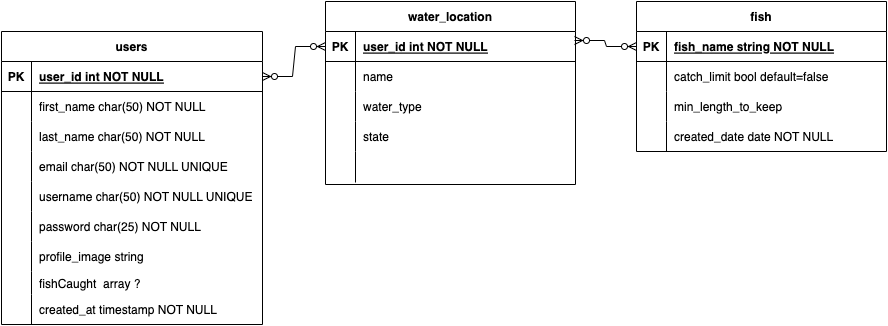

The diagram above was exported from draw.io. Its source (the exported page's mxGraphModel, read from the mxfile embedded in the PNG):
<mxGraphModel dx="1242" dy="739" grid="0" gridSize="20" guides="1" tooltips="1" connect="1" arrows="1" fold="1" page="0" pageScale="1" pageWidth="900" pageHeight="1600" background="none" math="0" shadow="0" extFonts="Permanent Marker^https://fonts.googleapis.com/css?family=Permanent+Marker">
  <root>
    <mxCell id="0" />
    <mxCell id="1" parent="0" />
    <mxCell id="C-vyLk0tnHw3VtMMgP7b-2" value="water_location" style="shape=table;startSize=30;container=1;collapsible=1;childLayout=tableLayout;fixedRows=1;rowLines=0;fontStyle=1;align=center;resizeLast=1;" parent="1" vertex="1">
      <mxGeometry x="335" y="8" width="250" height="183" as="geometry" />
    </mxCell>
    <mxCell id="C-vyLk0tnHw3VtMMgP7b-3" value="" style="shape=partialRectangle;collapsible=0;dropTarget=0;pointerEvents=0;fillColor=none;points=[[0,0.5],[1,0.5]];portConstraint=eastwest;top=0;left=0;right=0;bottom=1;" parent="C-vyLk0tnHw3VtMMgP7b-2" vertex="1">
      <mxGeometry y="30" width="250" height="30" as="geometry" />
    </mxCell>
    <mxCell id="C-vyLk0tnHw3VtMMgP7b-4" value="PK" style="shape=partialRectangle;overflow=hidden;connectable=0;fillColor=none;top=0;left=0;bottom=0;right=0;fontStyle=1;" parent="C-vyLk0tnHw3VtMMgP7b-3" vertex="1">
      <mxGeometry width="30" height="30" as="geometry">
        <mxRectangle width="30" height="30" as="alternateBounds" />
      </mxGeometry>
    </mxCell>
    <mxCell id="C-vyLk0tnHw3VtMMgP7b-5" value="user_id int NOT NULL" style="shape=partialRectangle;overflow=hidden;connectable=0;fillColor=none;top=0;left=0;bottom=0;right=0;align=left;spacingLeft=6;fontStyle=5;" parent="C-vyLk0tnHw3VtMMgP7b-3" vertex="1">
      <mxGeometry x="30" width="220" height="30" as="geometry">
        <mxRectangle width="220" height="30" as="alternateBounds" />
      </mxGeometry>
    </mxCell>
    <mxCell id="C-vyLk0tnHw3VtMMgP7b-6" value="" style="shape=partialRectangle;collapsible=0;dropTarget=0;pointerEvents=0;fillColor=none;points=[[0,0.5],[1,0.5]];portConstraint=eastwest;top=0;left=0;right=0;bottom=0;" parent="C-vyLk0tnHw3VtMMgP7b-2" vertex="1">
      <mxGeometry y="60" width="250" height="30" as="geometry" />
    </mxCell>
    <mxCell id="C-vyLk0tnHw3VtMMgP7b-7" value="" style="shape=partialRectangle;overflow=hidden;connectable=0;fillColor=none;top=0;left=0;bottom=0;right=0;" parent="C-vyLk0tnHw3VtMMgP7b-6" vertex="1">
      <mxGeometry width="30" height="30" as="geometry">
        <mxRectangle width="30" height="30" as="alternateBounds" />
      </mxGeometry>
    </mxCell>
    <mxCell id="C-vyLk0tnHw3VtMMgP7b-8" value="name" style="shape=partialRectangle;overflow=hidden;connectable=0;fillColor=none;top=0;left=0;bottom=0;right=0;align=left;spacingLeft=6;" parent="C-vyLk0tnHw3VtMMgP7b-6" vertex="1">
      <mxGeometry x="30" width="220" height="30" as="geometry">
        <mxRectangle width="220" height="30" as="alternateBounds" />
      </mxGeometry>
    </mxCell>
    <mxCell id="f_QWnIR4l2UYSt3qV_2m-16" value="" style="shape=tableRow;horizontal=0;startSize=0;swimlaneHead=0;swimlaneBody=0;fillColor=none;collapsible=0;dropTarget=0;points=[[0,0.5],[1,0.5]];portConstraint=eastwest;top=0;left=0;right=0;bottom=0;" vertex="1" parent="C-vyLk0tnHw3VtMMgP7b-2">
      <mxGeometry y="90" width="250" height="30" as="geometry" />
    </mxCell>
    <mxCell id="f_QWnIR4l2UYSt3qV_2m-17" value="" style="shape=partialRectangle;connectable=0;fillColor=none;top=0;left=0;bottom=0;right=0;editable=1;overflow=hidden;" vertex="1" parent="f_QWnIR4l2UYSt3qV_2m-16">
      <mxGeometry width="30" height="30" as="geometry">
        <mxRectangle width="30" height="30" as="alternateBounds" />
      </mxGeometry>
    </mxCell>
    <mxCell id="f_QWnIR4l2UYSt3qV_2m-18" value="water_type" style="shape=partialRectangle;connectable=0;fillColor=none;top=0;left=0;bottom=0;right=0;align=left;spacingLeft=6;overflow=hidden;" vertex="1" parent="f_QWnIR4l2UYSt3qV_2m-16">
      <mxGeometry x="30" width="220" height="30" as="geometry">
        <mxRectangle width="220" height="30" as="alternateBounds" />
      </mxGeometry>
    </mxCell>
    <mxCell id="f_QWnIR4l2UYSt3qV_2m-12" value="" style="shape=tableRow;horizontal=0;startSize=0;swimlaneHead=0;swimlaneBody=0;fillColor=none;collapsible=0;dropTarget=0;points=[[0,0.5],[1,0.5]];portConstraint=eastwest;top=0;left=0;right=0;bottom=0;" vertex="1" parent="C-vyLk0tnHw3VtMMgP7b-2">
      <mxGeometry y="120" width="250" height="30" as="geometry" />
    </mxCell>
    <mxCell id="f_QWnIR4l2UYSt3qV_2m-13" value="" style="shape=partialRectangle;connectable=0;fillColor=none;top=0;left=0;bottom=0;right=0;editable=1;overflow=hidden;" vertex="1" parent="f_QWnIR4l2UYSt3qV_2m-12">
      <mxGeometry width="30" height="30" as="geometry">
        <mxRectangle width="30" height="30" as="alternateBounds" />
      </mxGeometry>
    </mxCell>
    <mxCell id="f_QWnIR4l2UYSt3qV_2m-14" value="state" style="shape=partialRectangle;connectable=0;fillColor=none;top=0;left=0;bottom=0;right=0;align=left;spacingLeft=6;overflow=hidden;" vertex="1" parent="f_QWnIR4l2UYSt3qV_2m-12">
      <mxGeometry x="30" width="220" height="30" as="geometry">
        <mxRectangle width="220" height="30" as="alternateBounds" />
      </mxGeometry>
    </mxCell>
    <mxCell id="C-vyLk0tnHw3VtMMgP7b-9" value="" style="shape=partialRectangle;collapsible=0;dropTarget=0;pointerEvents=0;fillColor=none;points=[[0,0.5],[1,0.5]];portConstraint=eastwest;top=0;left=0;right=0;bottom=0;" parent="C-vyLk0tnHw3VtMMgP7b-2" vertex="1">
      <mxGeometry y="150" width="250" height="31" as="geometry" />
    </mxCell>
    <mxCell id="C-vyLk0tnHw3VtMMgP7b-10" value="" style="shape=partialRectangle;overflow=hidden;connectable=0;fillColor=none;top=0;left=0;bottom=0;right=0;" parent="C-vyLk0tnHw3VtMMgP7b-9" vertex="1">
      <mxGeometry width="30" height="31" as="geometry">
        <mxRectangle width="30" height="31" as="alternateBounds" />
      </mxGeometry>
    </mxCell>
    <mxCell id="C-vyLk0tnHw3VtMMgP7b-11" value="" style="shape=partialRectangle;overflow=hidden;connectable=0;fillColor=none;top=0;left=0;bottom=0;right=0;align=left;spacingLeft=6;" parent="C-vyLk0tnHw3VtMMgP7b-9" vertex="1">
      <mxGeometry x="30" width="220" height="31" as="geometry">
        <mxRectangle width="220" height="31" as="alternateBounds" />
      </mxGeometry>
    </mxCell>
    <mxCell id="C-vyLk0tnHw3VtMMgP7b-13" value="fish" style="shape=table;startSize=30;container=1;collapsible=1;childLayout=tableLayout;fixedRows=1;rowLines=0;fontStyle=1;align=center;resizeLast=1;" parent="1" vertex="1">
      <mxGeometry x="646" y="8" width="250" height="150" as="geometry" />
    </mxCell>
    <mxCell id="C-vyLk0tnHw3VtMMgP7b-14" value="" style="shape=partialRectangle;collapsible=0;dropTarget=0;pointerEvents=0;fillColor=none;points=[[0,0.5],[1,0.5]];portConstraint=eastwest;top=0;left=0;right=0;bottom=1;" parent="C-vyLk0tnHw3VtMMgP7b-13" vertex="1">
      <mxGeometry y="30" width="250" height="30" as="geometry" />
    </mxCell>
    <mxCell id="C-vyLk0tnHw3VtMMgP7b-15" value="PK" style="shape=partialRectangle;overflow=hidden;connectable=0;fillColor=none;top=0;left=0;bottom=0;right=0;fontStyle=1;" parent="C-vyLk0tnHw3VtMMgP7b-14" vertex="1">
      <mxGeometry width="30" height="30" as="geometry">
        <mxRectangle width="30" height="30" as="alternateBounds" />
      </mxGeometry>
    </mxCell>
    <mxCell id="C-vyLk0tnHw3VtMMgP7b-16" value="fish_name string NOT NULL " style="shape=partialRectangle;overflow=hidden;connectable=0;fillColor=none;top=0;left=0;bottom=0;right=0;align=left;spacingLeft=6;fontStyle=5;" parent="C-vyLk0tnHw3VtMMgP7b-14" vertex="1">
      <mxGeometry x="30" width="220" height="30" as="geometry">
        <mxRectangle width="220" height="30" as="alternateBounds" />
      </mxGeometry>
    </mxCell>
    <mxCell id="C-vyLk0tnHw3VtMMgP7b-17" value="" style="shape=partialRectangle;collapsible=0;dropTarget=0;pointerEvents=0;fillColor=none;points=[[0,0.5],[1,0.5]];portConstraint=eastwest;top=0;left=0;right=0;bottom=0;" parent="C-vyLk0tnHw3VtMMgP7b-13" vertex="1">
      <mxGeometry y="60" width="250" height="30" as="geometry" />
    </mxCell>
    <mxCell id="C-vyLk0tnHw3VtMMgP7b-18" value="" style="shape=partialRectangle;overflow=hidden;connectable=0;fillColor=none;top=0;left=0;bottom=0;right=0;" parent="C-vyLk0tnHw3VtMMgP7b-17" vertex="1">
      <mxGeometry width="30" height="30" as="geometry">
        <mxRectangle width="30" height="30" as="alternateBounds" />
      </mxGeometry>
    </mxCell>
    <mxCell id="C-vyLk0tnHw3VtMMgP7b-19" value="catch_limit bool default=false" style="shape=partialRectangle;overflow=hidden;connectable=0;fillColor=none;top=0;left=0;bottom=0;right=0;align=left;spacingLeft=6;" parent="C-vyLk0tnHw3VtMMgP7b-17" vertex="1">
      <mxGeometry x="30" width="220" height="30" as="geometry">
        <mxRectangle width="220" height="30" as="alternateBounds" />
      </mxGeometry>
    </mxCell>
    <mxCell id="C-vyLk0tnHw3VtMMgP7b-20" value="" style="shape=partialRectangle;collapsible=0;dropTarget=0;pointerEvents=0;fillColor=none;points=[[0,0.5],[1,0.5]];portConstraint=eastwest;top=0;left=0;right=0;bottom=0;" parent="C-vyLk0tnHw3VtMMgP7b-13" vertex="1">
      <mxGeometry y="90" width="250" height="30" as="geometry" />
    </mxCell>
    <mxCell id="C-vyLk0tnHw3VtMMgP7b-21" value="" style="shape=partialRectangle;overflow=hidden;connectable=0;fillColor=none;top=0;left=0;bottom=0;right=0;" parent="C-vyLk0tnHw3VtMMgP7b-20" vertex="1">
      <mxGeometry width="30" height="30" as="geometry">
        <mxRectangle width="30" height="30" as="alternateBounds" />
      </mxGeometry>
    </mxCell>
    <mxCell id="C-vyLk0tnHw3VtMMgP7b-22" value="min_length_to_keep" style="shape=partialRectangle;overflow=hidden;connectable=0;fillColor=none;top=0;left=0;bottom=0;right=0;align=left;spacingLeft=6;" parent="C-vyLk0tnHw3VtMMgP7b-20" vertex="1">
      <mxGeometry x="30" width="220" height="30" as="geometry">
        <mxRectangle width="220" height="30" as="alternateBounds" />
      </mxGeometry>
    </mxCell>
    <mxCell id="IX2jeFkoX-7q7TpnIMOj-6" value="" style="shape=tableRow;horizontal=0;startSize=0;swimlaneHead=0;swimlaneBody=0;fillColor=none;collapsible=0;dropTarget=0;points=[[0,0.5],[1,0.5]];portConstraint=eastwest;top=0;left=0;right=0;bottom=0;" parent="C-vyLk0tnHw3VtMMgP7b-13" vertex="1">
      <mxGeometry y="120" width="250" height="30" as="geometry" />
    </mxCell>
    <mxCell id="IX2jeFkoX-7q7TpnIMOj-7" value="" style="shape=partialRectangle;connectable=0;fillColor=none;top=0;left=0;bottom=0;right=0;editable=1;overflow=hidden;" parent="IX2jeFkoX-7q7TpnIMOj-6" vertex="1">
      <mxGeometry width="30" height="30" as="geometry">
        <mxRectangle width="30" height="30" as="alternateBounds" />
      </mxGeometry>
    </mxCell>
    <mxCell id="IX2jeFkoX-7q7TpnIMOj-8" value="created_date date NOT NULL" style="shape=partialRectangle;connectable=0;fillColor=none;top=0;left=0;bottom=0;right=0;align=left;spacingLeft=6;overflow=hidden;" parent="IX2jeFkoX-7q7TpnIMOj-6" vertex="1">
      <mxGeometry x="30" width="220" height="30" as="geometry">
        <mxRectangle width="220" height="30" as="alternateBounds" />
      </mxGeometry>
    </mxCell>
    <mxCell id="C-vyLk0tnHw3VtMMgP7b-23" value="users" style="shape=table;startSize=30;container=1;collapsible=1;childLayout=tableLayout;fixedRows=1;rowLines=0;fontStyle=1;align=center;resizeLast=1;" parent="1" vertex="1">
      <mxGeometry x="11" y="38" width="261" height="293" as="geometry" />
    </mxCell>
    <mxCell id="C-vyLk0tnHw3VtMMgP7b-24" value="" style="shape=partialRectangle;collapsible=0;dropTarget=0;pointerEvents=0;fillColor=none;points=[[0,0.5],[1,0.5]];portConstraint=eastwest;top=0;left=0;right=0;bottom=1;" parent="C-vyLk0tnHw3VtMMgP7b-23" vertex="1">
      <mxGeometry y="30" width="261" height="30" as="geometry" />
    </mxCell>
    <mxCell id="C-vyLk0tnHw3VtMMgP7b-25" value="PK" style="shape=partialRectangle;overflow=hidden;connectable=0;fillColor=none;top=0;left=0;bottom=0;right=0;fontStyle=1;" parent="C-vyLk0tnHw3VtMMgP7b-24" vertex="1">
      <mxGeometry width="30" height="30" as="geometry">
        <mxRectangle width="30" height="30" as="alternateBounds" />
      </mxGeometry>
    </mxCell>
    <mxCell id="C-vyLk0tnHw3VtMMgP7b-26" value="user_id int NOT NULL " style="shape=partialRectangle;overflow=hidden;connectable=0;fillColor=none;top=0;left=0;bottom=0;right=0;align=left;spacingLeft=6;fontStyle=5;" parent="C-vyLk0tnHw3VtMMgP7b-24" vertex="1">
      <mxGeometry x="30" width="231" height="30" as="geometry">
        <mxRectangle width="231" height="30" as="alternateBounds" />
      </mxGeometry>
    </mxCell>
    <mxCell id="C-vyLk0tnHw3VtMMgP7b-27" value="" style="shape=partialRectangle;collapsible=0;dropTarget=0;pointerEvents=0;fillColor=none;points=[[0,0.5],[1,0.5]];portConstraint=eastwest;top=0;left=0;right=0;bottom=0;" parent="C-vyLk0tnHw3VtMMgP7b-23" vertex="1">
      <mxGeometry y="60" width="261" height="30" as="geometry" />
    </mxCell>
    <mxCell id="C-vyLk0tnHw3VtMMgP7b-28" value="" style="shape=partialRectangle;overflow=hidden;connectable=0;fillColor=none;top=0;left=0;bottom=0;right=0;" parent="C-vyLk0tnHw3VtMMgP7b-27" vertex="1">
      <mxGeometry width="30" height="30" as="geometry">
        <mxRectangle width="30" height="30" as="alternateBounds" />
      </mxGeometry>
    </mxCell>
    <mxCell id="C-vyLk0tnHw3VtMMgP7b-29" value="first_name char(50) NOT NULL" style="shape=partialRectangle;overflow=hidden;connectable=0;fillColor=none;top=0;left=0;bottom=0;right=0;align=left;spacingLeft=6;" parent="C-vyLk0tnHw3VtMMgP7b-27" vertex="1">
      <mxGeometry x="30" width="231" height="30" as="geometry">
        <mxRectangle width="231" height="30" as="alternateBounds" />
      </mxGeometry>
    </mxCell>
    <mxCell id="IX2jeFkoX-7q7TpnIMOj-2" value="" style="shape=tableRow;horizontal=0;startSize=0;swimlaneHead=0;swimlaneBody=0;fillColor=none;collapsible=0;dropTarget=0;points=[[0,0.5],[1,0.5]];portConstraint=eastwest;top=0;left=0;right=0;bottom=0;" parent="C-vyLk0tnHw3VtMMgP7b-23" vertex="1">
      <mxGeometry y="90" width="261" height="30" as="geometry" />
    </mxCell>
    <mxCell id="IX2jeFkoX-7q7TpnIMOj-3" value="" style="shape=partialRectangle;connectable=0;fillColor=none;top=0;left=0;bottom=0;right=0;editable=1;overflow=hidden;" parent="IX2jeFkoX-7q7TpnIMOj-2" vertex="1">
      <mxGeometry width="30" height="30" as="geometry">
        <mxRectangle width="30" height="30" as="alternateBounds" />
      </mxGeometry>
    </mxCell>
    <mxCell id="IX2jeFkoX-7q7TpnIMOj-4" value="last_name char(50) NOT NULL" style="shape=partialRectangle;connectable=0;fillColor=none;top=0;left=0;bottom=0;right=0;align=left;spacingLeft=6;overflow=hidden;" parent="IX2jeFkoX-7q7TpnIMOj-2" vertex="1">
      <mxGeometry x="30" width="231" height="30" as="geometry">
        <mxRectangle width="231" height="30" as="alternateBounds" />
      </mxGeometry>
    </mxCell>
    <mxCell id="IX2jeFkoX-7q7TpnIMOj-11" value="" style="shape=tableRow;horizontal=0;startSize=0;swimlaneHead=0;swimlaneBody=0;fillColor=none;collapsible=0;dropTarget=0;points=[[0,0.5],[1,0.5]];portConstraint=eastwest;top=0;left=0;right=0;bottom=0;" parent="C-vyLk0tnHw3VtMMgP7b-23" vertex="1">
      <mxGeometry y="120" width="261" height="30" as="geometry" />
    </mxCell>
    <mxCell id="IX2jeFkoX-7q7TpnIMOj-12" value="" style="shape=partialRectangle;connectable=0;fillColor=none;top=0;left=0;bottom=0;right=0;editable=1;overflow=hidden;" parent="IX2jeFkoX-7q7TpnIMOj-11" vertex="1">
      <mxGeometry width="30" height="30" as="geometry">
        <mxRectangle width="30" height="30" as="alternateBounds" />
      </mxGeometry>
    </mxCell>
    <mxCell id="IX2jeFkoX-7q7TpnIMOj-13" value="email char(50) NOT NULL UNIQUE" style="shape=partialRectangle;connectable=0;fillColor=none;top=0;left=0;bottom=0;right=0;align=left;spacingLeft=6;overflow=hidden;" parent="IX2jeFkoX-7q7TpnIMOj-11" vertex="1">
      <mxGeometry x="30" width="231" height="30" as="geometry">
        <mxRectangle width="231" height="30" as="alternateBounds" />
      </mxGeometry>
    </mxCell>
    <mxCell id="IX2jeFkoX-7q7TpnIMOj-15" value="" style="shape=tableRow;horizontal=0;startSize=0;swimlaneHead=0;swimlaneBody=0;fillColor=none;collapsible=0;dropTarget=0;points=[[0,0.5],[1,0.5]];portConstraint=eastwest;top=0;left=0;right=0;bottom=0;" parent="C-vyLk0tnHw3VtMMgP7b-23" vertex="1">
      <mxGeometry y="150" width="261" height="30" as="geometry" />
    </mxCell>
    <mxCell id="IX2jeFkoX-7q7TpnIMOj-16" value="" style="shape=partialRectangle;connectable=0;fillColor=none;top=0;left=0;bottom=0;right=0;editable=1;overflow=hidden;" parent="IX2jeFkoX-7q7TpnIMOj-15" vertex="1">
      <mxGeometry width="30" height="30" as="geometry">
        <mxRectangle width="30" height="30" as="alternateBounds" />
      </mxGeometry>
    </mxCell>
    <mxCell id="IX2jeFkoX-7q7TpnIMOj-17" value="username char(50) NOT NULL UNIQUE" style="shape=partialRectangle;connectable=0;fillColor=none;top=0;left=0;bottom=0;right=0;align=left;spacingLeft=6;overflow=hidden;" parent="IX2jeFkoX-7q7TpnIMOj-15" vertex="1">
      <mxGeometry x="30" width="231" height="30" as="geometry">
        <mxRectangle width="231" height="30" as="alternateBounds" />
      </mxGeometry>
    </mxCell>
    <mxCell id="IX2jeFkoX-7q7TpnIMOj-19" value="" style="shape=tableRow;horizontal=0;startSize=0;swimlaneHead=0;swimlaneBody=0;fillColor=none;collapsible=0;dropTarget=0;points=[[0,0.5],[1,0.5]];portConstraint=eastwest;top=0;left=0;right=0;bottom=0;" parent="C-vyLk0tnHw3VtMMgP7b-23" vertex="1">
      <mxGeometry y="180" width="261" height="30" as="geometry" />
    </mxCell>
    <mxCell id="IX2jeFkoX-7q7TpnIMOj-20" value="" style="shape=partialRectangle;connectable=0;fillColor=none;top=0;left=0;bottom=0;right=0;editable=1;overflow=hidden;" parent="IX2jeFkoX-7q7TpnIMOj-19" vertex="1">
      <mxGeometry width="30" height="30" as="geometry">
        <mxRectangle width="30" height="30" as="alternateBounds" />
      </mxGeometry>
    </mxCell>
    <mxCell id="IX2jeFkoX-7q7TpnIMOj-21" value="password char(25) NOT NULL" style="shape=partialRectangle;connectable=0;fillColor=none;top=0;left=0;bottom=0;right=0;align=left;spacingLeft=6;overflow=hidden;" parent="IX2jeFkoX-7q7TpnIMOj-19" vertex="1">
      <mxGeometry x="30" width="231" height="30" as="geometry">
        <mxRectangle width="231" height="30" as="alternateBounds" />
      </mxGeometry>
    </mxCell>
    <mxCell id="IX2jeFkoX-7q7TpnIMOj-23" value="" style="shape=tableRow;horizontal=0;startSize=0;swimlaneHead=0;swimlaneBody=0;fillColor=none;collapsible=0;dropTarget=0;points=[[0,0.5],[1,0.5]];portConstraint=eastwest;top=0;left=0;right=0;bottom=0;" parent="C-vyLk0tnHw3VtMMgP7b-23" vertex="1">
      <mxGeometry y="210" width="261" height="30" as="geometry" />
    </mxCell>
    <mxCell id="IX2jeFkoX-7q7TpnIMOj-24" value="" style="shape=partialRectangle;connectable=0;fillColor=none;top=0;left=0;bottom=0;right=0;editable=1;overflow=hidden;" parent="IX2jeFkoX-7q7TpnIMOj-23" vertex="1">
      <mxGeometry width="30" height="30" as="geometry">
        <mxRectangle width="30" height="30" as="alternateBounds" />
      </mxGeometry>
    </mxCell>
    <mxCell id="IX2jeFkoX-7q7TpnIMOj-25" value="profile_image string " style="shape=partialRectangle;connectable=0;fillColor=none;top=0;left=0;bottom=0;right=0;align=left;spacingLeft=6;overflow=hidden;" parent="IX2jeFkoX-7q7TpnIMOj-23" vertex="1">
      <mxGeometry x="30" width="231" height="30" as="geometry">
        <mxRectangle width="231" height="30" as="alternateBounds" />
      </mxGeometry>
    </mxCell>
    <mxCell id="IX2jeFkoX-7q7TpnIMOj-27" value="" style="shape=tableRow;horizontal=0;startSize=0;swimlaneHead=0;swimlaneBody=0;fillColor=none;collapsible=0;dropTarget=0;points=[[0,0.5],[1,0.5]];portConstraint=eastwest;top=0;left=0;right=0;bottom=0;" parent="C-vyLk0tnHw3VtMMgP7b-23" vertex="1">
      <mxGeometry y="240" width="261" height="23" as="geometry" />
    </mxCell>
    <mxCell id="IX2jeFkoX-7q7TpnIMOj-28" value="" style="shape=partialRectangle;connectable=0;fillColor=none;top=0;left=0;bottom=0;right=0;editable=1;overflow=hidden;" parent="IX2jeFkoX-7q7TpnIMOj-27" vertex="1">
      <mxGeometry width="30" height="23" as="geometry">
        <mxRectangle width="30" height="23" as="alternateBounds" />
      </mxGeometry>
    </mxCell>
    <mxCell id="IX2jeFkoX-7q7TpnIMOj-29" value="fishCaught  array ?" style="shape=partialRectangle;connectable=0;fillColor=none;top=0;left=0;bottom=0;right=0;align=left;spacingLeft=6;overflow=hidden;" parent="IX2jeFkoX-7q7TpnIMOj-27" vertex="1">
      <mxGeometry x="30" width="231" height="23" as="geometry">
        <mxRectangle width="231" height="23" as="alternateBounds" />
      </mxGeometry>
    </mxCell>
    <mxCell id="f_QWnIR4l2UYSt3qV_2m-8" value="" style="shape=tableRow;horizontal=0;startSize=0;swimlaneHead=0;swimlaneBody=0;fillColor=none;collapsible=0;dropTarget=0;points=[[0,0.5],[1,0.5]];portConstraint=eastwest;top=0;left=0;right=0;bottom=0;" vertex="1" parent="C-vyLk0tnHw3VtMMgP7b-23">
      <mxGeometry y="263" width="261" height="30" as="geometry" />
    </mxCell>
    <mxCell id="f_QWnIR4l2UYSt3qV_2m-9" value="" style="shape=partialRectangle;connectable=0;fillColor=none;top=0;left=0;bottom=0;right=0;editable=1;overflow=hidden;" vertex="1" parent="f_QWnIR4l2UYSt3qV_2m-8">
      <mxGeometry width="30" height="30" as="geometry">
        <mxRectangle width="30" height="30" as="alternateBounds" />
      </mxGeometry>
    </mxCell>
    <mxCell id="f_QWnIR4l2UYSt3qV_2m-10" value="created_at timestamp NOT NULL" style="shape=partialRectangle;connectable=0;fillColor=none;top=0;left=0;bottom=0;right=0;align=left;spacingLeft=6;overflow=hidden;" vertex="1" parent="f_QWnIR4l2UYSt3qV_2m-8">
      <mxGeometry x="30" width="231" height="30" as="geometry">
        <mxRectangle width="231" height="30" as="alternateBounds" />
      </mxGeometry>
    </mxCell>
    <mxCell id="f_QWnIR4l2UYSt3qV_2m-19" value="" style="edgeStyle=entityRelationEdgeStyle;fontSize=12;html=1;endArrow=ERzeroToMany;endFill=1;startArrow=ERzeroToMany;rounded=0;exitX=1;exitY=0.5;exitDx=0;exitDy=0;entryX=0;entryY=0.5;entryDx=0;entryDy=0;" edge="1" parent="1" source="C-vyLk0tnHw3VtMMgP7b-24" target="C-vyLk0tnHw3VtMMgP7b-3">
      <mxGeometry width="100" height="100" relative="1" as="geometry">
        <mxPoint x="235" y="155" as="sourcePoint" />
        <mxPoint x="335" y="55" as="targetPoint" />
      </mxGeometry>
    </mxCell>
    <mxCell id="f_QWnIR4l2UYSt3qV_2m-20" value="" style="edgeStyle=entityRelationEdgeStyle;fontSize=12;html=1;endArrow=ERzeroToMany;endFill=1;startArrow=ERzeroToMany;rounded=0;exitX=0.996;exitY=0.3;exitDx=0;exitDy=0;entryX=0;entryY=0.5;entryDx=0;entryDy=0;exitPerimeter=0;" edge="1" parent="1" source="C-vyLk0tnHw3VtMMgP7b-3" target="C-vyLk0tnHw3VtMMgP7b-14">
      <mxGeometry width="100" height="100" relative="1" as="geometry">
        <mxPoint x="569" y="85" as="sourcePoint" />
        <mxPoint x="632" y="55" as="targetPoint" />
      </mxGeometry>
    </mxCell>
  </root>
</mxGraphModel>